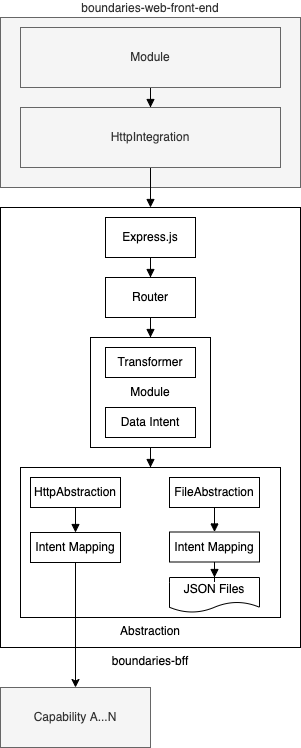

The diagram above was exported from draw.io. Its source (the exported page's mxGraphModel, read from the mxfile embedded in the PNG):
<mxGraphModel dx="837" dy="784" grid="1" gridSize="10" guides="1" tooltips="1" connect="1" arrows="1" fold="1" page="1" pageScale="1" pageWidth="827" pageHeight="1169" math="0" shadow="0">
  <root>
    <mxCell id="0" />
    <mxCell id="1" parent="0" />
    <mxCell id="iKzO_4oRBi2pBIGHNEpe-2" value="boundaries-web-front-end" style="rounded=0;whiteSpace=wrap;html=1;labelPosition=center;verticalLabelPosition=top;align=center;verticalAlign=bottom;fillColor=#f5f5f5;fontColor=#333333;strokeColor=#666666;" vertex="1" parent="1">
      <mxGeometry x="200" y="40" width="300" height="170" as="geometry" />
    </mxCell>
    <mxCell id="iKzO_4oRBi2pBIGHNEpe-11" style="edgeStyle=orthogonalEdgeStyle;rounded=0;orthogonalLoop=1;jettySize=auto;html=1;entryX=0.5;entryY=0;entryDx=0;entryDy=0;strokeWidth=1;startArrow=none;startFill=0;endArrow=block;endFill=1;" edge="1" parent="1" source="iKzO_4oRBi2pBIGHNEpe-9" target="iKzO_4oRBi2pBIGHNEpe-10">
      <mxGeometry relative="1" as="geometry" />
    </mxCell>
    <mxCell id="iKzO_4oRBi2pBIGHNEpe-9" value="Module" style="rounded=0;whiteSpace=wrap;html=1;fillColor=#f5f5f5;fontColor=#333333;strokeColor=#666666;" vertex="1" parent="1">
      <mxGeometry x="220" y="50" width="260" height="60" as="geometry" />
    </mxCell>
    <mxCell id="iKzO_4oRBi2pBIGHNEpe-13" style="edgeStyle=orthogonalEdgeStyle;rounded=0;orthogonalLoop=1;jettySize=auto;html=1;strokeWidth=1;startArrow=none;startFill=0;endArrow=block;endFill=1;" edge="1" parent="1" source="iKzO_4oRBi2pBIGHNEpe-10" target="iKzO_4oRBi2pBIGHNEpe-12">
      <mxGeometry relative="1" as="geometry" />
    </mxCell>
    <mxCell id="iKzO_4oRBi2pBIGHNEpe-10" value="HttpIntegration" style="rounded=0;whiteSpace=wrap;html=1;fillColor=#f5f5f5;fontColor=#333333;strokeColor=#666666;" vertex="1" parent="1">
      <mxGeometry x="220" y="130" width="260" height="60" as="geometry" />
    </mxCell>
    <mxCell id="iKzO_4oRBi2pBIGHNEpe-12" value="boundaries-bff" style="rounded=0;whiteSpace=wrap;html=1;labelPosition=center;verticalLabelPosition=bottom;align=center;verticalAlign=top;" vertex="1" parent="1">
      <mxGeometry x="200" y="230" width="300" height="440" as="geometry" />
    </mxCell>
    <mxCell id="5TkijwKiOgPqiMqs1Vbp-6" style="edgeStyle=orthogonalEdgeStyle;rounded=0;orthogonalLoop=1;jettySize=auto;html=1;strokeWidth=1;startArrow=none;startFill=0;endArrow=block;endFill=1;" edge="1" parent="1" source="iKzO_4oRBi2pBIGHNEpe-14" target="5TkijwKiOgPqiMqs1Vbp-5">
      <mxGeometry relative="1" as="geometry" />
    </mxCell>
    <mxCell id="iKzO_4oRBi2pBIGHNEpe-14" value="Express.js" style="rounded=0;whiteSpace=wrap;html=1;" vertex="1" parent="1">
      <mxGeometry x="305" y="240" width="90" height="40" as="geometry" />
    </mxCell>
    <mxCell id="5TkijwKiOgPqiMqs1Vbp-10" style="edgeStyle=orthogonalEdgeStyle;rounded=0;orthogonalLoop=1;jettySize=auto;html=1;strokeWidth=1;startArrow=none;startFill=0;endArrow=block;endFill=1;" edge="1" parent="1" source="iKzO_4oRBi2pBIGHNEpe-15" target="iKzO_4oRBi2pBIGHNEpe-16">
      <mxGeometry relative="1" as="geometry" />
    </mxCell>
    <mxCell id="iKzO_4oRBi2pBIGHNEpe-15" value="Module" style="rounded=0;whiteSpace=wrap;html=1;" vertex="1" parent="1">
      <mxGeometry x="290" y="360" width="120" height="110" as="geometry" />
    </mxCell>
    <mxCell id="iKzO_4oRBi2pBIGHNEpe-16" value="Abstraction" style="rounded=0;whiteSpace=wrap;html=1;labelPosition=center;verticalLabelPosition=bottom;align=center;verticalAlign=top;" vertex="1" parent="1">
      <mxGeometry x="220" y="490" width="260" height="150" as="geometry" />
    </mxCell>
    <mxCell id="5TkijwKiOgPqiMqs1Vbp-18" style="edgeStyle=orthogonalEdgeStyle;rounded=0;orthogonalLoop=1;jettySize=auto;html=1;strokeWidth=1;startArrow=none;startFill=0;endArrow=block;endFill=1;" edge="1" parent="1" source="5TkijwKiOgPqiMqs1Vbp-1" target="5TkijwKiOgPqiMqs1Vbp-17">
      <mxGeometry relative="1" as="geometry" />
    </mxCell>
    <mxCell id="5TkijwKiOgPqiMqs1Vbp-1" value="HttpAbstraction" style="rounded=0;whiteSpace=wrap;html=1;" vertex="1" parent="1">
      <mxGeometry x="230" y="500" width="90" height="30" as="geometry" />
    </mxCell>
    <mxCell id="5TkijwKiOgPqiMqs1Vbp-15" style="edgeStyle=orthogonalEdgeStyle;rounded=0;orthogonalLoop=1;jettySize=auto;html=1;entryX=0.5;entryY=0;entryDx=0;entryDy=0;strokeWidth=1;startArrow=none;startFill=0;endArrow=block;endFill=1;" edge="1" parent="1" source="5TkijwKiOgPqiMqs1Vbp-2" target="5TkijwKiOgPqiMqs1Vbp-14">
      <mxGeometry relative="1" as="geometry" />
    </mxCell>
    <mxCell id="5TkijwKiOgPqiMqs1Vbp-2" value="FileAbstraction" style="rounded=0;whiteSpace=wrap;html=1;" vertex="1" parent="1">
      <mxGeometry x="369" y="500" width="90" height="30" as="geometry" />
    </mxCell>
    <mxCell id="5TkijwKiOgPqiMqs1Vbp-3" value="JSON Files" style="shape=document;whiteSpace=wrap;html=1;boundedLbl=1;" vertex="1" parent="1">
      <mxGeometry x="369" y="600" width="90" height="35" as="geometry" />
    </mxCell>
    <mxCell id="5TkijwKiOgPqiMqs1Vbp-9" style="edgeStyle=orthogonalEdgeStyle;rounded=0;orthogonalLoop=1;jettySize=auto;html=1;strokeWidth=1;startArrow=none;startFill=0;endArrow=block;endFill=1;" edge="1" parent="1" source="5TkijwKiOgPqiMqs1Vbp-5" target="iKzO_4oRBi2pBIGHNEpe-15">
      <mxGeometry relative="1" as="geometry" />
    </mxCell>
    <mxCell id="5TkijwKiOgPqiMqs1Vbp-5" value="Router" style="rounded=0;whiteSpace=wrap;html=1;" vertex="1" parent="1">
      <mxGeometry x="305" y="300" width="90" height="40" as="geometry" />
    </mxCell>
    <mxCell id="5TkijwKiOgPqiMqs1Vbp-7" value="Data Intent" style="rounded=0;whiteSpace=wrap;html=1;" vertex="1" parent="1">
      <mxGeometry x="305" y="430" width="90" height="30" as="geometry" />
    </mxCell>
    <mxCell id="5TkijwKiOgPqiMqs1Vbp-8" value="Transformer" style="rounded=0;whiteSpace=wrap;html=1;" vertex="1" parent="1">
      <mxGeometry x="305" y="370" width="90" height="30" as="geometry" />
    </mxCell>
    <mxCell id="5TkijwKiOgPqiMqs1Vbp-11" value="" style="endArrow=classic;html=1;rounded=0;strokeWidth=1;entryX=0.5;entryY=0;entryDx=0;entryDy=0;exitX=0.5;exitY=1;exitDx=0;exitDy=0;" edge="1" parent="1" source="5TkijwKiOgPqiMqs1Vbp-17" target="5TkijwKiOgPqiMqs1Vbp-12">
      <mxGeometry width="50" height="50" relative="1" as="geometry">
        <mxPoint x="275" y="600" as="sourcePoint" />
        <mxPoint x="275" y="630" as="targetPoint" />
      </mxGeometry>
    </mxCell>
    <mxCell id="5TkijwKiOgPqiMqs1Vbp-12" value="Capability A...N" style="rounded=0;whiteSpace=wrap;html=1;fillColor=#f5f5f5;fontColor=#333333;strokeColor=#666666;" vertex="1" parent="1">
      <mxGeometry x="200" y="710" width="150" height="60" as="geometry" />
    </mxCell>
    <mxCell id="5TkijwKiOgPqiMqs1Vbp-16" style="edgeStyle=orthogonalEdgeStyle;rounded=0;orthogonalLoop=1;jettySize=auto;html=1;strokeWidth=1;startArrow=none;startFill=0;endArrow=block;endFill=1;" edge="1" parent="1" source="5TkijwKiOgPqiMqs1Vbp-14" target="5TkijwKiOgPqiMqs1Vbp-3">
      <mxGeometry relative="1" as="geometry" />
    </mxCell>
    <mxCell id="5TkijwKiOgPqiMqs1Vbp-14" value="Intent Mapping" style="rounded=0;whiteSpace=wrap;html=1;" vertex="1" parent="1">
      <mxGeometry x="369" y="554.5" width="90" height="30" as="geometry" />
    </mxCell>
    <mxCell id="5TkijwKiOgPqiMqs1Vbp-17" value="Intent Mapping" style="rounded=0;whiteSpace=wrap;html=1;" vertex="1" parent="1">
      <mxGeometry x="230" y="555" width="90" height="30" as="geometry" />
    </mxCell>
  </root>
</mxGraphModel>